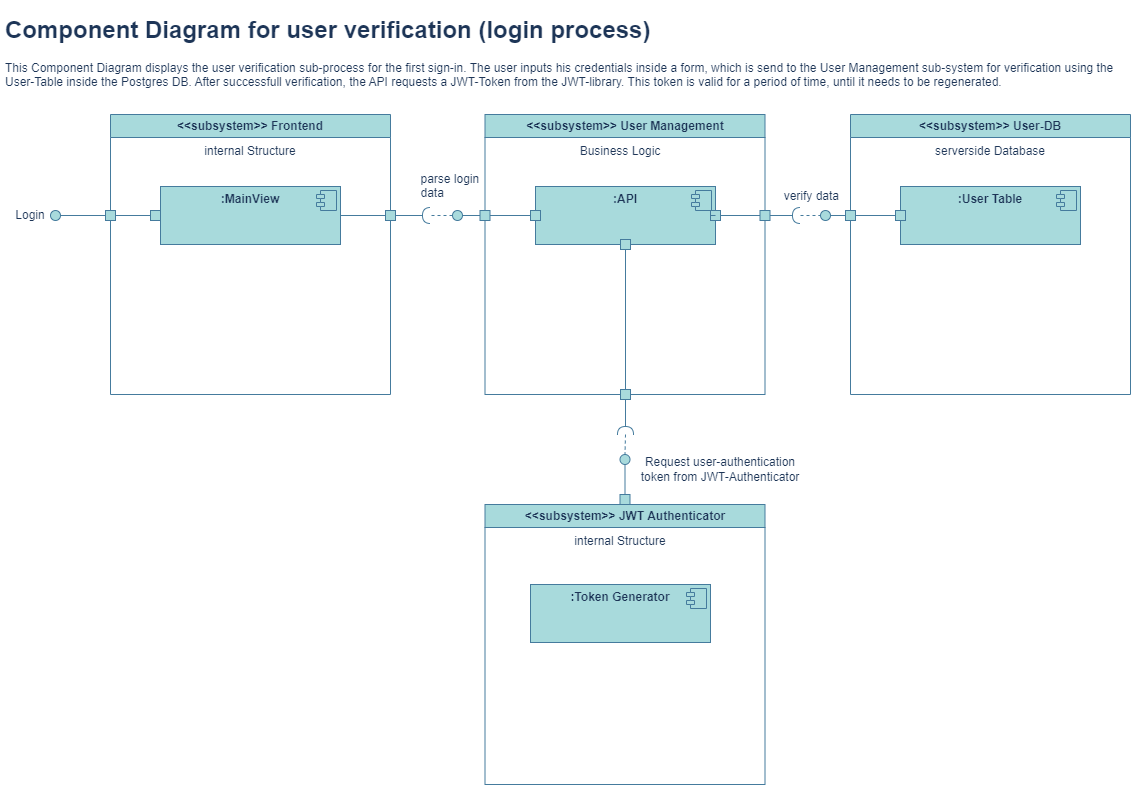

The diagram above was exported from draw.io. Its source (the exported page's mxGraphModel, read from the mxfile embedded in the PNG):
<mxGraphModel dx="2059" dy="787" grid="0" gridSize="10" guides="1" tooltips="1" connect="1" arrows="1" fold="1" page="1" pageScale="1" pageWidth="1169" pageHeight="826" background="#ffffff" math="0" shadow="0">
  <root>
    <mxCell id="0" />
    <mxCell id="1" parent="0" />
    <mxCell id="2" value="&lt;&lt;subsystem&gt;&gt; Frontend" style="swimlane;whiteSpace=wrap;fillColor=#A8DADC;strokeColor=#457B9D;fontColor=#1D3557;rounded=0;" parent="1" vertex="1">
      <mxGeometry x="130" y="120" width="280" height="280" as="geometry" />
    </mxCell>
    <mxCell id="SUY-f_M2CVdVQqnCHsx--41" value="&lt;p style=&quot;margin:0px;margin-top:6px;text-align:center;&quot;&gt;&lt;b&gt;:MainView&lt;/b&gt;&lt;/p&gt;" style="align=left;overflow=fill;html=1;dropTarget=0;fillColor=#A8DADC;strokeColor=#457B9D;fontColor=#1D3557;rounded=0;" vertex="1" parent="2">
      <mxGeometry x="50" y="72" width="180" height="58" as="geometry" />
    </mxCell>
    <mxCell id="SUY-f_M2CVdVQqnCHsx--42" value="" style="shape=component;jettyWidth=8;jettyHeight=4;fillColor=#A8DADC;strokeColor=#457B9D;fontColor=#1D3557;rounded=0;" vertex="1" parent="SUY-f_M2CVdVQqnCHsx--41">
      <mxGeometry x="1" width="20" height="20" relative="1" as="geometry">
        <mxPoint x="-24" y="4" as="offset" />
      </mxGeometry>
    </mxCell>
    <mxCell id="SUY-f_M2CVdVQqnCHsx--52" value="internal Structure" style="text;html=1;strokeColor=none;fillColor=none;align=center;verticalAlign=middle;whiteSpace=wrap;rounded=0;fontColor=#1D3557;" vertex="1" parent="2">
      <mxGeometry x="90" y="22" width="100" height="30" as="geometry" />
    </mxCell>
    <mxCell id="3" value="&lt;&lt;subsystem&gt;&gt; User Management" style="swimlane;whiteSpace=wrap;fillColor=#A8DADC;strokeColor=#457B9D;fontColor=#1D3557;rounded=0;" parent="1" vertex="1">
      <mxGeometry x="504.5" y="120" width="280" height="280" as="geometry" />
    </mxCell>
    <mxCell id="SUY-f_M2CVdVQqnCHsx--43" value="&lt;p style=&quot;margin:0px;margin-top:6px;text-align:center;&quot;&gt;&lt;b&gt;:API&lt;/b&gt;&lt;/p&gt;" style="align=left;overflow=fill;html=1;dropTarget=0;fillColor=#A8DADC;strokeColor=#457B9D;fontColor=#1D3557;rounded=0;" vertex="1" parent="3">
      <mxGeometry x="50.5" y="72" width="180" height="58" as="geometry" />
    </mxCell>
    <mxCell id="SUY-f_M2CVdVQqnCHsx--44" value="" style="shape=component;jettyWidth=8;jettyHeight=4;fillColor=#A8DADC;strokeColor=#457B9D;fontColor=#1D3557;rounded=0;" vertex="1" parent="SUY-f_M2CVdVQqnCHsx--43">
      <mxGeometry x="1" width="20" height="20" relative="1" as="geometry">
        <mxPoint x="-24" y="4" as="offset" />
      </mxGeometry>
    </mxCell>
    <mxCell id="SUY-f_M2CVdVQqnCHsx--53" value="Business Logic" style="text;html=1;strokeColor=none;fillColor=none;align=center;verticalAlign=middle;whiteSpace=wrap;rounded=0;fontColor=#1D3557;" vertex="1" parent="3">
      <mxGeometry x="85.5" y="22" width="100" height="30" as="geometry" />
    </mxCell>
    <mxCell id="SUY-f_M2CVdVQqnCHsx--85" value="" style="whiteSpace=wrap;html=1;aspect=fixed;fillColor=#A8DADC;strokeColor=#457B9D;fontColor=#1D3557;rounded=0;" vertex="1" parent="3">
      <mxGeometry x="225.5" y="96" width="10" height="10" as="geometry" />
    </mxCell>
    <mxCell id="SUY-f_M2CVdVQqnCHsx--87" value="" style="endArrow=none;html=1;rounded=0;entryX=0;entryY=0.5;entryDx=0;entryDy=0;exitX=1;exitY=0.5;exitDx=0;exitDy=0;labelBackgroundColor=#F1FAEE;strokeColor=#457B9D;fontColor=#1D3557;" edge="1" parent="3" source="SUY-f_M2CVdVQqnCHsx--43" target="SUY-f_M2CVdVQqnCHsx--85">
      <mxGeometry width="50" height="50" relative="1" as="geometry">
        <mxPoint x="225.5" y="101.00000000000011" as="sourcePoint" />
        <mxPoint x="275" y="101" as="targetPoint" />
      </mxGeometry>
    </mxCell>
    <mxCell id="4" value="&lt;&lt;subsystem&gt;&gt; User-DB" style="swimlane;whiteSpace=wrap;fillColor=#A8DADC;strokeColor=#457B9D;fontColor=#1D3557;rounded=0;" parent="1" vertex="1">
      <mxGeometry x="870" y="120" width="280" height="280" as="geometry" />
    </mxCell>
    <mxCell id="SUY-f_M2CVdVQqnCHsx--75" value="&lt;p style=&quot;margin:0px;margin-top:6px;text-align:center;&quot;&gt;&lt;b&gt;:User Table&lt;/b&gt;&lt;/p&gt;" style="align=left;overflow=fill;html=1;dropTarget=0;fillColor=#A8DADC;strokeColor=#457B9D;fontColor=#1D3557;rounded=0;" vertex="1" parent="4">
      <mxGeometry x="50" y="72" width="180" height="58" as="geometry" />
    </mxCell>
    <mxCell id="SUY-f_M2CVdVQqnCHsx--76" value="" style="shape=component;jettyWidth=8;jettyHeight=4;fillColor=#A8DADC;strokeColor=#457B9D;fontColor=#1D3557;rounded=0;" vertex="1" parent="SUY-f_M2CVdVQqnCHsx--75">
      <mxGeometry x="1" width="20" height="20" relative="1" as="geometry">
        <mxPoint x="-24" y="4" as="offset" />
      </mxGeometry>
    </mxCell>
    <mxCell id="SUY-f_M2CVdVQqnCHsx--90" value="serverside Database" style="text;html=1;strokeColor=none;fillColor=none;align=center;verticalAlign=middle;whiteSpace=wrap;rounded=0;fontColor=#1D3557;" vertex="1" parent="4">
      <mxGeometry x="80" y="22" width="120" height="30" as="geometry" />
    </mxCell>
    <mxCell id="SUY-f_M2CVdVQqnCHsx--45" value="" style="endArrow=none;html=1;rounded=0;entryX=0;entryY=0.5;entryDx=0;entryDy=0;startArrow=none;labelBackgroundColor=#F1FAEE;strokeColor=#457B9D;fontColor=#1D3557;" edge="1" parent="1" source="SUY-f_M2CVdVQqnCHsx--46" target="SUY-f_M2CVdVQqnCHsx--41">
      <mxGeometry width="50" height="50" relative="1" as="geometry">
        <mxPoint x="70" y="222" as="sourcePoint" />
        <mxPoint x="460" y="372" as="targetPoint" />
      </mxGeometry>
    </mxCell>
    <mxCell id="SUY-f_M2CVdVQqnCHsx--46" value="" style="whiteSpace=wrap;html=1;aspect=fixed;fillColor=#A8DADC;strokeColor=#457B9D;fontColor=#1D3557;rounded=0;" vertex="1" parent="1">
      <mxGeometry x="170" y="216" width="10" height="10" as="geometry" />
    </mxCell>
    <mxCell id="SUY-f_M2CVdVQqnCHsx--47" value="" style="endArrow=none;html=1;rounded=0;entryX=0;entryY=0.5;entryDx=0;entryDy=0;startArrow=none;labelBackgroundColor=#F1FAEE;strokeColor=#457B9D;fontColor=#1D3557;" edge="1" parent="1" source="SUY-f_M2CVdVQqnCHsx--48" target="SUY-f_M2CVdVQqnCHsx--46">
      <mxGeometry width="50" height="50" relative="1" as="geometry">
        <mxPoint x="70" y="222" as="sourcePoint" />
        <mxPoint x="180" y="221" as="targetPoint" />
      </mxGeometry>
    </mxCell>
    <mxCell id="SUY-f_M2CVdVQqnCHsx--48" value="" style="whiteSpace=wrap;html=1;aspect=fixed;fillColor=#A8DADC;strokeColor=#457B9D;fontColor=#1D3557;rounded=0;" vertex="1" parent="1">
      <mxGeometry x="125" y="216" width="10" height="10" as="geometry" />
    </mxCell>
    <mxCell id="SUY-f_M2CVdVQqnCHsx--49" value="" style="endArrow=none;html=1;rounded=0;entryX=0;entryY=0.5;entryDx=0;entryDy=0;labelBackgroundColor=#F1FAEE;strokeColor=#457B9D;fontColor=#1D3557;" edge="1" parent="1" target="SUY-f_M2CVdVQqnCHsx--48">
      <mxGeometry width="50" height="50" relative="1" as="geometry">
        <mxPoint x="70" y="221" as="sourcePoint" />
        <mxPoint x="170" y="221" as="targetPoint" />
      </mxGeometry>
    </mxCell>
    <mxCell id="SUY-f_M2CVdVQqnCHsx--50" value="Login" style="text;html=1;strokeColor=none;fillColor=none;align=center;verticalAlign=middle;whiteSpace=wrap;rounded=0;fontColor=#1D3557;" vertex="1" parent="1">
      <mxGeometry x="20" y="206" width="60" height="30" as="geometry" />
    </mxCell>
    <mxCell id="SUY-f_M2CVdVQqnCHsx--51" value="" style="ellipse;whiteSpace=wrap;html=1;aspect=fixed;fillColor=#A8DADC;strokeColor=#457B9D;fontColor=#1D3557;rounded=0;" vertex="1" parent="1">
      <mxGeometry x="70" y="216" width="10" height="10" as="geometry" />
    </mxCell>
    <mxCell id="SUY-f_M2CVdVQqnCHsx--54" value="" style="endArrow=none;html=1;rounded=0;exitX=1;exitY=0.5;exitDx=0;exitDy=0;entryX=0;entryY=0.5;entryDx=0;entryDy=0;startArrow=none;labelBackgroundColor=#F1FAEE;strokeColor=#457B9D;fontColor=#1D3557;" edge="1" parent="1" source="SUY-f_M2CVdVQqnCHsx--71" target="SUY-f_M2CVdVQqnCHsx--43">
      <mxGeometry width="50" height="50" relative="1" as="geometry">
        <mxPoint x="640" y="322" as="sourcePoint" />
        <mxPoint x="690" y="272" as="targetPoint" />
      </mxGeometry>
    </mxCell>
    <mxCell id="SUY-f_M2CVdVQqnCHsx--55" value="" style="whiteSpace=wrap;html=1;aspect=fixed;fillColor=#A8DADC;strokeColor=#457B9D;fontColor=#1D3557;rounded=0;" vertex="1" parent="1">
      <mxGeometry x="405" y="216" width="10" height="10" as="geometry" />
    </mxCell>
    <mxCell id="SUY-f_M2CVdVQqnCHsx--56" value="" style="endArrow=none;html=1;rounded=0;exitX=1;exitY=0.5;exitDx=0;exitDy=0;entryX=0;entryY=0.5;entryDx=0;entryDy=0;labelBackgroundColor=#F1FAEE;strokeColor=#457B9D;fontColor=#1D3557;" edge="1" parent="1" source="SUY-f_M2CVdVQqnCHsx--41" target="SUY-f_M2CVdVQqnCHsx--55">
      <mxGeometry width="50" height="50" relative="1" as="geometry">
        <mxPoint x="360" y="221.0000000000001" as="sourcePoint" />
        <mxPoint x="550" y="221.0000000000001" as="targetPoint" />
      </mxGeometry>
    </mxCell>
    <mxCell id="SUY-f_M2CVdVQqnCHsx--57" value="" style="whiteSpace=wrap;html=1;aspect=fixed;fillColor=#A8DADC;strokeColor=#457B9D;fontColor=#1D3557;rounded=0;" vertex="1" parent="1">
      <mxGeometry x="499.5" y="216" width="10" height="10" as="geometry" />
    </mxCell>
    <mxCell id="SUY-f_M2CVdVQqnCHsx--61" value="" style="rounded=0;orthogonalLoop=1;jettySize=auto;html=1;endArrow=halfCircle;endFill=0;endSize=6;strokeWidth=1;exitX=1;exitY=0.5;exitDx=0;exitDy=0;labelBackgroundColor=#F1FAEE;strokeColor=#457B9D;fontColor=#1D3557;" edge="1" parent="1" source="SUY-f_M2CVdVQqnCHsx--55">
      <mxGeometry relative="1" as="geometry">
        <mxPoint x="680" y="297" as="sourcePoint" />
        <mxPoint x="450" y="221" as="targetPoint" />
      </mxGeometry>
    </mxCell>
    <mxCell id="SUY-f_M2CVdVQqnCHsx--63" value="" style="endArrow=none;dashed=1;html=1;rounded=0;labelBackgroundColor=#F1FAEE;strokeColor=#457B9D;fontColor=#1D3557;" edge="1" parent="1" source="SUY-f_M2CVdVQqnCHsx--67">
      <mxGeometry width="50" height="50" relative="1" as="geometry">
        <mxPoint x="470" y="222" as="sourcePoint" />
        <mxPoint x="450" y="221" as="targetPoint" />
      </mxGeometry>
    </mxCell>
    <mxCell id="SUY-f_M2CVdVQqnCHsx--64" value="parse login&#10;data" style="text;strokeColor=none;fillColor=none;align=left;verticalAlign=middle;spacingLeft=4;spacingRight=4;overflow=hidden;points=[[0,0.5],[1,0.5]];portConstraint=eastwest;rotatable=0;fontColor=#1D3557;rounded=0;" vertex="1" parent="1">
      <mxGeometry x="434.5" y="176" width="70" height="30" as="geometry" />
    </mxCell>
    <mxCell id="SUY-f_M2CVdVQqnCHsx--65" value="" style="rounded=0;orthogonalLoop=1;jettySize=auto;html=1;endArrow=none;endFill=0;targetPerimeterSpacing=0;entryX=0;entryY=0.5;entryDx=0;entryDy=0;startArrow=none;labelBackgroundColor=#F1FAEE;strokeColor=#457B9D;fontColor=#1D3557;" edge="1" target="SUY-f_M2CVdVQqnCHsx--57" parent="1" source="SUY-f_M2CVdVQqnCHsx--67">
      <mxGeometry relative="1" as="geometry">
        <mxPoint x="480" y="221" as="sourcePoint" />
        <mxPoint x="480" y="222" as="targetPoint" />
      </mxGeometry>
    </mxCell>
    <mxCell id="SUY-f_M2CVdVQqnCHsx--67" value="" style="ellipse;whiteSpace=wrap;html=1;align=center;aspect=fixed;resizable=0;points=[];outlineConnect=0;fillColor=#A8DADC;strokeColor=#457B9D;fontColor=#1D3557;rounded=0;" vertex="1" parent="1">
      <mxGeometry x="472" y="216" width="10" height="10" as="geometry" />
    </mxCell>
    <mxCell id="SUY-f_M2CVdVQqnCHsx--71" value="" style="whiteSpace=wrap;html=1;aspect=fixed;fillColor=#A8DADC;strokeColor=#457B9D;fontColor=#1D3557;rounded=0;" vertex="1" parent="1">
      <mxGeometry x="550" y="216" width="10" height="10" as="geometry" />
    </mxCell>
    <mxCell id="SUY-f_M2CVdVQqnCHsx--72" value="" style="endArrow=none;html=1;rounded=0;exitX=1;exitY=0.5;exitDx=0;exitDy=0;entryX=0;entryY=0.5;entryDx=0;entryDy=0;startArrow=none;labelBackgroundColor=#F1FAEE;strokeColor=#457B9D;fontColor=#1D3557;" edge="1" parent="1" source="SUY-f_M2CVdVQqnCHsx--57" target="SUY-f_M2CVdVQqnCHsx--71">
      <mxGeometry width="50" height="50" relative="1" as="geometry">
        <mxPoint x="509.5" y="221" as="sourcePoint" />
        <mxPoint x="550" y="221" as="targetPoint" />
      </mxGeometry>
    </mxCell>
    <mxCell id="SUY-f_M2CVdVQqnCHsx--77" value="" style="endArrow=none;html=1;rounded=0;entryX=0;entryY=0.5;entryDx=0;entryDy=0;exitX=1;exitY=0.5;exitDx=0;exitDy=0;startArrow=none;labelBackgroundColor=#F1FAEE;strokeColor=#457B9D;fontColor=#1D3557;" edge="1" parent="1" source="SUY-f_M2CVdVQqnCHsx--88" target="SUY-f_M2CVdVQqnCHsx--75">
      <mxGeometry width="50" height="50" relative="1" as="geometry">
        <mxPoint x="610" y="342" as="sourcePoint" />
        <mxPoint x="660" y="292" as="targetPoint" />
      </mxGeometry>
    </mxCell>
    <mxCell id="SUY-f_M2CVdVQqnCHsx--81" value="" style="whiteSpace=wrap;html=1;aspect=fixed;fillColor=#A8DADC;strokeColor=#457B9D;fontColor=#1D3557;rounded=0;" vertex="1" parent="1">
      <mxGeometry x="779.5" y="216" width="10" height="10" as="geometry" />
    </mxCell>
    <mxCell id="SUY-f_M2CVdVQqnCHsx--82" value="" style="endArrow=none;html=1;rounded=0;entryX=0;entryY=0.5;entryDx=0;entryDy=0;exitX=1;exitY=0.5;exitDx=0;exitDy=0;startArrow=none;labelBackgroundColor=#F1FAEE;strokeColor=#457B9D;fontColor=#1D3557;" edge="1" parent="1" source="SUY-f_M2CVdVQqnCHsx--85" target="SUY-f_M2CVdVQqnCHsx--81">
      <mxGeometry width="50" height="50" relative="1" as="geometry">
        <mxPoint x="730" y="221.0000000000001" as="sourcePoint" />
        <mxPoint x="920" y="221.0000000000001" as="targetPoint" />
      </mxGeometry>
    </mxCell>
    <mxCell id="SUY-f_M2CVdVQqnCHsx--83" value="" style="whiteSpace=wrap;html=1;aspect=fixed;fillColor=#A8DADC;strokeColor=#457B9D;fontColor=#1D3557;rounded=0;" vertex="1" parent="1">
      <mxGeometry x="865" y="216" width="10" height="10" as="geometry" />
    </mxCell>
    <mxCell id="SUY-f_M2CVdVQqnCHsx--88" value="" style="whiteSpace=wrap;html=1;aspect=fixed;fillColor=#A8DADC;strokeColor=#457B9D;fontColor=#1D3557;rounded=0;" vertex="1" parent="1">
      <mxGeometry x="915" y="216" width="10" height="10" as="geometry" />
    </mxCell>
    <mxCell id="SUY-f_M2CVdVQqnCHsx--89" value="" style="endArrow=none;html=1;rounded=0;entryX=0;entryY=0.5;entryDx=0;entryDy=0;exitX=1;exitY=0.5;exitDx=0;exitDy=0;startArrow=none;labelBackgroundColor=#F1FAEE;strokeColor=#457B9D;fontColor=#1D3557;" edge="1" parent="1" source="SUY-f_M2CVdVQqnCHsx--83" target="SUY-f_M2CVdVQqnCHsx--88">
      <mxGeometry width="50" height="50" relative="1" as="geometry">
        <mxPoint x="875" y="221" as="sourcePoint" />
        <mxPoint x="920" y="221.0000000000001" as="targetPoint" />
      </mxGeometry>
    </mxCell>
    <mxCell id="SUY-f_M2CVdVQqnCHsx--91" value="verify data" style="text;strokeColor=none;fillColor=none;align=right;verticalAlign=middle;spacingLeft=4;spacingRight=4;overflow=hidden;points=[[0,0.5],[1,0.5]];portConstraint=eastwest;rotatable=0;fontColor=#1D3557;rounded=0;" vertex="1" parent="1">
      <mxGeometry x="795" y="186" width="70" height="30" as="geometry" />
    </mxCell>
    <mxCell id="SUY-f_M2CVdVQqnCHsx--92" value="" style="rounded=0;orthogonalLoop=1;jettySize=auto;html=1;endArrow=halfCircle;endFill=0;endSize=6;strokeWidth=1;exitX=1;exitY=0.5;exitDx=0;exitDy=0;labelBackgroundColor=#F1FAEE;strokeColor=#457B9D;fontColor=#1D3557;" edge="1" parent="1" source="SUY-f_M2CVdVQqnCHsx--81">
      <mxGeometry relative="1" as="geometry">
        <mxPoint x="425" y="231" as="sourcePoint" />
        <mxPoint x="820" y="221" as="targetPoint" />
      </mxGeometry>
    </mxCell>
    <mxCell id="SUY-f_M2CVdVQqnCHsx--93" value="" style="endArrow=none;dashed=1;html=1;rounded=0;labelBackgroundColor=#F1FAEE;strokeColor=#457B9D;fontColor=#1D3557;" edge="1" parent="1">
      <mxGeometry width="50" height="50" relative="1" as="geometry">
        <mxPoint x="820" y="221" as="sourcePoint" />
        <mxPoint x="840" y="221" as="targetPoint" />
      </mxGeometry>
    </mxCell>
    <mxCell id="SUY-f_M2CVdVQqnCHsx--94" value="" style="ellipse;whiteSpace=wrap;html=1;align=center;aspect=fixed;resizable=0;points=[];outlineConnect=0;fillColor=#A8DADC;strokeColor=#457B9D;fontColor=#1D3557;rounded=0;" vertex="1" parent="1">
      <mxGeometry x="840" y="216" width="10" height="10" as="geometry" />
    </mxCell>
    <mxCell id="SUY-f_M2CVdVQqnCHsx--95" value="" style="rounded=0;orthogonalLoop=1;jettySize=auto;html=1;endArrow=none;endFill=0;targetPerimeterSpacing=0;entryX=0;entryY=0.5;entryDx=0;entryDy=0;startArrow=none;labelBackgroundColor=#F1FAEE;strokeColor=#457B9D;fontColor=#1D3557;" edge="1" parent="1" source="SUY-f_M2CVdVQqnCHsx--94" target="SUY-f_M2CVdVQqnCHsx--83">
      <mxGeometry relative="1" as="geometry">
        <mxPoint x="840" y="232" as="sourcePoint" />
        <mxPoint x="509.5" y="231" as="targetPoint" />
      </mxGeometry>
    </mxCell>
    <mxCell id="SUY-f_M2CVdVQqnCHsx--96" value="&lt;h1&gt;Component Diagram for user verification (login process)&lt;/h1&gt;&lt;p&gt;This Component Diagram displays the user verification sub-process for the first sign-in. The user inputs his credentials inside a form, which is send to the User Management sub-system for verification using the User-Table inside the Postgres DB. After successfull verification, the API requests a JWT-Token from the JWT-library. This token is valid for a period of time, until it needs to be regenerated.&lt;/p&gt;" style="text;html=1;strokeColor=none;fillColor=none;spacing=5;spacingTop=-20;whiteSpace=wrap;overflow=hidden;rounded=0;fontColor=#1D3557;" vertex="1" parent="1">
      <mxGeometry x="20" y="16" width="1130" height="94" as="geometry" />
    </mxCell>
    <mxCell id="SUY-f_M2CVdVQqnCHsx--99" value="&lt;&lt;subsystem&gt;&gt; JWT Authenticator" style="swimlane;whiteSpace=wrap;fillColor=#A8DADC;strokeColor=#457B9D;fontColor=#1D3557;rounded=0;" vertex="1" parent="1">
      <mxGeometry x="504.5" y="510" width="280" height="280" as="geometry" />
    </mxCell>
    <mxCell id="SUY-f_M2CVdVQqnCHsx--102" value="internal Structure" style="text;html=1;strokeColor=none;fillColor=none;align=center;verticalAlign=middle;whiteSpace=wrap;rounded=0;fontColor=#1D3557;" vertex="1" parent="SUY-f_M2CVdVQqnCHsx--99">
      <mxGeometry x="85.5" y="22" width="100" height="30" as="geometry" />
    </mxCell>
    <mxCell id="SUY-f_M2CVdVQqnCHsx--118" value="&lt;p style=&quot;margin:0px;margin-top:6px;text-align:center;&quot;&gt;&lt;b&gt;:Token Generator&lt;/b&gt;&lt;/p&gt;" style="align=left;overflow=fill;html=1;dropTarget=0;fillColor=#A8DADC;strokeColor=#457B9D;fontColor=#1D3557;rounded=0;" vertex="1" parent="SUY-f_M2CVdVQqnCHsx--99">
      <mxGeometry x="45.5" y="80" width="180" height="58" as="geometry" />
    </mxCell>
    <mxCell id="SUY-f_M2CVdVQqnCHsx--119" value="" style="shape=component;jettyWidth=8;jettyHeight=4;fillColor=#A8DADC;strokeColor=#457B9D;fontColor=#1D3557;rounded=0;" vertex="1" parent="SUY-f_M2CVdVQqnCHsx--118">
      <mxGeometry x="1" width="20" height="20" relative="1" as="geometry">
        <mxPoint x="-24" y="4" as="offset" />
      </mxGeometry>
    </mxCell>
    <mxCell id="SUY-f_M2CVdVQqnCHsx--105" value="" style="endArrow=none;html=1;rounded=0;entryX=0.5;entryY=1;entryDx=0;entryDy=0;exitX=0.5;exitY=0;exitDx=0;exitDy=0;startArrow=none;labelBackgroundColor=#F1FAEE;strokeColor=#457B9D;fontColor=#1D3557;" edge="1" parent="1" source="SUY-f_M2CVdVQqnCHsx--106" target="SUY-f_M2CVdVQqnCHsx--43">
      <mxGeometry width="50" height="50" relative="1" as="geometry">
        <mxPoint x="510" y="420" as="sourcePoint" />
        <mxPoint x="560" y="370" as="targetPoint" />
      </mxGeometry>
    </mxCell>
    <mxCell id="SUY-f_M2CVdVQqnCHsx--106" value="" style="whiteSpace=wrap;html=1;aspect=fixed;fillColor=#A8DADC;strokeColor=#457B9D;fontColor=#1D3557;rounded=0;" vertex="1" parent="1">
      <mxGeometry x="640" y="245" width="10" height="10" as="geometry" />
    </mxCell>
    <mxCell id="SUY-f_M2CVdVQqnCHsx--107" value="" style="endArrow=none;html=1;rounded=0;entryX=0.5;entryY=1;entryDx=0;entryDy=0;exitX=0.5;exitY=0;exitDx=0;exitDy=0;startArrow=none;labelBackgroundColor=#F1FAEE;strokeColor=#457B9D;fontColor=#1D3557;" edge="1" parent="1" source="SUY-f_M2CVdVQqnCHsx--110" target="SUY-f_M2CVdVQqnCHsx--106">
      <mxGeometry width="50" height="50" relative="1" as="geometry">
        <mxPoint x="645" y="450" as="sourcePoint" />
        <mxPoint x="645" y="250" as="targetPoint" />
      </mxGeometry>
    </mxCell>
    <mxCell id="SUY-f_M2CVdVQqnCHsx--108" value="" style="whiteSpace=wrap;html=1;aspect=fixed;fillColor=#A8DADC;strokeColor=#457B9D;fontColor=#1D3557;rounded=0;" vertex="1" parent="1">
      <mxGeometry x="639.5" y="500" width="10" height="10" as="geometry" />
    </mxCell>
    <mxCell id="SUY-f_M2CVdVQqnCHsx--110" value="" style="whiteSpace=wrap;html=1;aspect=fixed;fillColor=#A8DADC;strokeColor=#457B9D;fontColor=#1D3557;rounded=0;" vertex="1" parent="1">
      <mxGeometry x="640" y="395" width="10" height="10" as="geometry" />
    </mxCell>
    <mxCell id="SUY-f_M2CVdVQqnCHsx--113" value="" style="rounded=0;orthogonalLoop=1;jettySize=auto;html=1;endArrow=halfCircle;endFill=0;endSize=6;strokeWidth=1;exitX=0.5;exitY=1;exitDx=0;exitDy=0;labelBackgroundColor=#F1FAEE;strokeColor=#457B9D;fontColor=#1D3557;" edge="1" parent="1" source="SUY-f_M2CVdVQqnCHsx--110">
      <mxGeometry relative="1" as="geometry">
        <mxPoint x="650" y="410" as="sourcePoint" />
        <mxPoint x="645" y="440" as="targetPoint" />
      </mxGeometry>
    </mxCell>
    <mxCell id="SUY-f_M2CVdVQqnCHsx--114" value="" style="endArrow=none;dashed=1;html=1;rounded=0;entryX=0.5;entryY=0;entryDx=0;entryDy=0;labelBackgroundColor=#F1FAEE;strokeColor=#457B9D;fontColor=#1D3557;" edge="1" parent="1" target="SUY-f_M2CVdVQqnCHsx--116">
      <mxGeometry width="50" height="50" relative="1" as="geometry">
        <mxPoint x="645" y="440" as="sourcePoint" />
        <mxPoint x="649.5" y="460" as="targetPoint" />
      </mxGeometry>
    </mxCell>
    <mxCell id="SUY-f_M2CVdVQqnCHsx--115" value="" style="endArrow=none;html=1;rounded=0;entryX=0.5;entryY=0;entryDx=0;entryDy=0;startArrow=none;labelBackgroundColor=#F1FAEE;strokeColor=#457B9D;fontColor=#1D3557;" edge="1" parent="1" source="SUY-f_M2CVdVQqnCHsx--116" target="SUY-f_M2CVdVQqnCHsx--108">
      <mxGeometry width="50" height="50" relative="1" as="geometry">
        <mxPoint x="644" y="470" as="sourcePoint" />
        <mxPoint x="648.5" y="500" as="targetPoint" />
      </mxGeometry>
    </mxCell>
    <mxCell id="SUY-f_M2CVdVQqnCHsx--116" value="" style="ellipse;whiteSpace=wrap;html=1;aspect=fixed;fillColor=#A8DADC;strokeColor=#457B9D;fontColor=#1D3557;rounded=0;" vertex="1" parent="1">
      <mxGeometry x="639.5" y="460" width="10" height="10" as="geometry" />
    </mxCell>
    <mxCell id="SUY-f_M2CVdVQqnCHsx--120" value="Request user-authentication token from JWT-Authenticator" style="text;html=1;strokeColor=none;fillColor=none;align=center;verticalAlign=middle;whiteSpace=wrap;rounded=0;fontColor=#1D3557;" vertex="1" parent="1">
      <mxGeometry x="650" y="460" width="180" height="30" as="geometry" />
    </mxCell>
  </root>
</mxGraphModel>